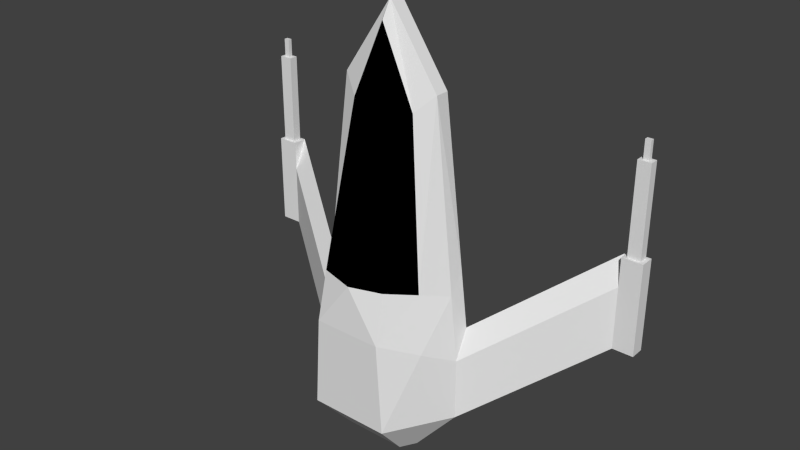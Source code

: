 # Source: SpaceShip.blend  (saved by Blender 2.69.0; exported with 4.5.12 LTS)
import bpy
from mathutils import Matrix  # noqa: F401  (used for matrix-valued properties, if any)

bpy.ops.wm.read_factory_settings(use_empty=True)
scene = bpy.context.scene
scene.name = 'Scene'

# ---- collections
col_collection_1 = bpy.data.collections.new('Collection 1'); scene.collection.children.link(col_collection_1)

# ---- materials (node trees are filled in below, after node groups)
mat_base = bpy.data.materials.new('Base')
mat_base.alpha_threshold = 0.0
mat_base.use_transparent_shadow = False
mat_base.roughness = 0.5
mat_base.line_color = (0.0, 0.0, 0.0, 1.0)
mat_black = bpy.data.materials.new('Black')
mat_black.alpha_threshold = 0.0
mat_black.use_transparent_shadow = False
mat_black.diffuse_color = (0.0, 0.0, 0.0, 1.0)
mat_black.roughness = 0.5
mat_black.line_color = (0.0, 0.0, 0.0, 1.0)

# ---- material node trees

# ---- world
world_world = bpy.data.worlds.new('World'); scene.world = world_world
world_world.color = (0.05088, 0.05088, 0.05088)
world_world.use_sun_shadow = False
world_world.sun_shadow_jitter_overblur = 0.0
world_world.cycles.sampling_method = 'MANUAL'
world_world.cycles.sample_map_resolution = 256

# ---- meshes
me_cube = bpy.data.meshes.new('Cube')
me_cube.from_pydata([(-0.3765, -0.1969, -1.591), (-0.7175, 0.0002406, -0.3382), (-0.3765, -0.229, -1.591), (-0.7175, -0.1311, -0.6135), (-0.4661, 0.0002395, 1.72), (-0.4661, -0.1311, 1.72), (-1.804, 0.6843, 0.4902), (-1.804, 0.553, 0.2149), (-0.3765, -0.229, -1.591), (-0.7175, -0.1311, -0.6135), (-1.804, 0.553, 0.2149), (-0.2936, -0.3717, -1.591), (-0.3218, -0.7157, -0.3382), (-0.1267, -0.3283, 1.387), (-0.7175, 0.0002412, -1.198), (-0.7175, -0.1311, -1.198), (-1.804, 0.6843, -0.37), (-1.804, 0.553, -0.37), (-0.7175, -0.1311, -1.198), (-1.804, 0.553, -0.37), (-0.3781, -0.7157, -1.198), (-2.0, 0.6843, 0.4902), (-2.0, 0.553, 0.2149), (-2.0, 0.6843, -0.37), (-2.0, 0.553, -0.37), (-1.804, 0.6843, 0.4902), (-1.804, 0.553, 0.4901), (-2.0, 0.6843, 0.4902), (-2.0, 0.553, 0.4901), (-1.841, 0.6597, 0.4902), (-1.841, 0.5776, 0.4901), (-1.963, 0.6597, 0.4902), (-1.963, 0.5776, 0.4901), (-1.841, 0.659, 1.337), (-1.841, 0.5769, 1.337), (-1.963, 0.659, 1.337), (-1.963, 0.5769, 1.337), (-1.876, 0.6358, 1.337), (-1.876, 0.6001, 1.337), (-1.929, 0.6358, 1.337), (-1.929, 0.6001, 1.337), (-1.876, 0.6357, 1.508), (-1.876, 0.6, 1.508), (-1.929, 0.6357, 1.508), (-1.929, 0.6, 1.508), (-0.5554, -0.4103, -0.482), (-0.304, -0.2253, 1.561), (-0.3369, -0.2971, -1.591), (-0.5554, -0.4103, -1.198), (-0.4891, -0.3615, 0.05671), (-0.3118, -0.6135, 0.1168), (-0.6512, -0.1311, 0.001778), (-0.6512, 0.0002403, 0.2045), (0.3765, -0.1969, -1.591), (0.7175, 0.0002406, -0.3382), (0.0, 0.0002416, -0.3382), (-2.161e-07, -0.1969, -1.591), (0.3765, -0.229, -1.591), (0.7175, -0.1311, -0.6135), (-2.515e-07, -0.229, -1.591), (0.4661, 0.0002395, 1.72), (0.0, 0.0002397, 2.409), (0.4661, -0.1311, 1.72), (-1.439e-07, -0.1311, 2.409), (1.804, 0.6843, 0.4902), (1.804, 0.553, 0.2149), (0.3765, -0.229, -1.591), (0.7175, -0.1311, -0.6135), (1.804, 0.553, 0.2149), (0.2936, -0.3717, -1.591), (0.3218, -0.7157, -0.3382), (-7.851e-07, -0.7157, -0.3382), (-4.079e-07, -0.3717, -1.591), (0.1267, -0.3283, 1.387), (-3.604e-07, -0.3283, 2.076), (0.7175, 0.0002412, -1.198), (0.0, 0.0002423, -1.198), (0.7175, -0.1311, -1.198), (1.804, 0.6843, -0.37), (1.804, 0.553, -0.37), (0.7175, -0.1311, -1.198), (1.804, 0.553, -0.37), (0.3781, -0.7157, -1.198), (-7.851e-07, -0.7157, -1.198), (2.0, 0.6843, 0.4902), (2.0, 0.553, 0.2149), (2.0, 0.6843, -0.37), (2.0, 0.553, -0.37), (1.804, 0.6843, 0.4902), (1.804, 0.553, 0.4901), (2.0, 0.6843, 0.4902), (2.0, 0.553, 0.4901), (1.841, 0.6597, 0.4902), (1.841, 0.5776, 0.4901), (1.963, 0.6597, 0.4902), (1.963, 0.5776, 0.4901), (1.841, 0.659, 1.337), (1.841, 0.5769, 1.337), (1.963, 0.659, 1.337), (1.963, 0.5769, 1.337), (1.876, 0.6358, 1.337), (1.876, 0.6001, 1.337), (1.929, 0.6358, 1.337), (1.929, 0.6001, 1.337), (1.876, 0.6357, 1.508), (1.876, 0.6, 1.508), (1.929, 0.6357, 1.508), (1.929, 0.6, 1.508), (-3.26e-07, -0.2971, -1.591), (0.5554, -0.4103, -0.482), (0.304, -0.2253, 1.561), (0.3369, -0.2971, -1.591), (-2.473e-07, -0.2253, 2.25), (0.5554, -0.4103, -1.198), (0.4891, -0.3615, 0.05671), (0.3118, -0.6135, 0.1168), (-7.553e-07, -0.6884, 0.1008), (0.0, 0.0002411, 0.3862), (0.6512, -0.1311, 0.001778), (0.6512, 0.0002403, 0.2045)], [], [(14, 1, 55, 76), (48, 47, 11, 20), (16, 14, 18, 19), (47, 108, 72, 11), (4, 5, 63, 61), (2, 0, 56, 59), (117, 52, 4, 61), (52, 51, 5, 4), (16, 17, 24, 23), (3, 1, 6, 7), (18, 9, 10, 19), (0, 2, 15, 14), (15, 3, 9, 18), (3, 7, 10, 9), (20, 83, 71, 12), (50, 116, 74, 13), (112, 46, 13, 74), (49, 45, 12, 50), (0, 14, 76, 56), (45, 48, 20, 12), (1, 14, 16, 6), (7, 17, 19, 10), (2, 15, 18, 8), (11, 72, 83, 20), (23, 24, 22, 21), (6, 16, 23, 21), (22, 7, 26, 28), (17, 7, 22, 24), (28, 26, 30, 32), (7, 6, 25, 26), (21, 22, 28, 27), (6, 21, 27, 25), (32, 30, 34, 36), (26, 25, 29, 30), (27, 28, 32, 31), (25, 27, 31, 29), (36, 34, 38, 40), (29, 31, 35, 33), (30, 29, 33, 34), (31, 32, 36, 35), (40, 38, 42, 44), (34, 33, 37, 38), (35, 36, 40, 39), (33, 35, 39, 37), (42, 41, 43, 44), (39, 40, 44, 43), (37, 39, 43, 41), (38, 37, 41, 42), (15, 2, 47, 48), (2, 59, 108, 47), (63, 5, 46, 112), (51, 3, 45, 49), (3, 15, 48, 45), (46, 49, 50, 13), (1, 3, 51, 52), (5, 51, 49, 46), (55, 1, 52, 117), (12, 71, 116, 50), (75, 76, 55, 54), (113, 82, 69, 111), (78, 81, 80, 75), (111, 69, 72, 108), (60, 61, 63, 62), (57, 59, 56, 53), (117, 61, 60, 119), (119, 60, 62, 118), (78, 86, 87, 79), (58, 65, 64, 54), (80, 81, 68, 67), (53, 75, 77, 57), (77, 80, 67, 58), (58, 67, 68, 65), (82, 70, 71, 83), (115, 73, 74, 116), (112, 74, 73, 110), (114, 115, 70, 109), (53, 56, 76, 75), (109, 70, 82, 113), (54, 64, 78, 75), (65, 68, 81, 79), (57, 66, 80, 77), (69, 82, 83, 72), (86, 84, 85, 87), (64, 84, 86, 78), (85, 91, 89, 65), (79, 87, 85, 65), (91, 95, 93, 89), (65, 89, 88, 64), (84, 90, 91, 85), (64, 88, 90, 84), (95, 99, 97, 93), (89, 93, 92, 88), (90, 94, 95, 91), (88, 92, 94, 90), (99, 103, 101, 97), (92, 96, 98, 94), (93, 97, 96, 92), (94, 98, 99, 95), (103, 107, 105, 101), (97, 101, 100, 96), (98, 102, 103, 99), (96, 100, 102, 98), (105, 107, 106, 104), (102, 106, 107, 103), (100, 104, 106, 102), (101, 105, 104, 100), (77, 113, 111, 57), (57, 111, 108, 59), (63, 112, 110, 62), (118, 114, 109, 58), (58, 109, 113, 77), (110, 73, 115, 114), (54, 119, 118, 58), (62, 110, 114, 118), (55, 117, 119, 54), (70, 115, 116, 71)])
me_cube.polygons.foreach_set('material_index', [0, 0, 0, 0, 0, 0, 0, 0, 0, 0, 0, 0, 0, 0, 0, 1, 1, 0, 0, 0, 0, 0, 0, 0, 0, 0, 0, 0, 0, 0, 0, 0, 0, 0, 0, 0, 0, 0, 0, 0, 0, 0, 0, 0, 0, 0, 0, 0, 0, 0, 0, 0, 0, 1, 0, 0, 0, 0, 0, 0, 0, 0, 0, 0, 0, 0, 0, 0, 0, 0, 0, 0, 0, 1, 1, 0, 0, 0, 0, 0, 0, 0, 0, 0, 0, 0, 0, 0, 0, 0, 0, 0, 0, 0, 0, 0, 0, 0, 0, 0, 0, 0, 0, 0, 0, 0, 0, 0, 0, 0, 0, 1, 0, 0, 0, 0])
me_cube.materials.append(mat_base)
me_cube.materials.append(mat_black)
me_cube.use_remesh_preserve_volume = False
me_cube.use_remesh_preserve_attributes = False
me_cube.use_mirror_vertex_groups = False
me_cube.update()

# ---- objects
ob_cube = bpy.data.objects.new('Cube', me_cube)

# ---- transforms, parenting, visibility, modifiers, constraints
ob_cube.location = (0.0, 0.0, 0.0)
ob_cube.lock_rotations_4d = False
ob_cube.empty_display_type = 'ARROWS'
ob_cube.lineart.crease_threshold = 0.0

# ---- collection membership
col_collection_1.objects.link(ob_cube)

# ---- scene / render settings (as saved in the file)
scene.frame_start = 1; scene.frame_end = 250; scene.frame_set(1)
scene.render.engine = 'BLENDER_EEVEE_NEXT'
scene.render.image_settings.color_mode = 'RGB'
scene.render.image_settings.compression = 90
scene.render.resolution_percentage = 50
scene.render.dither_intensity = 0.0
scene.render.bake_margin = 2
scene.render.bake_bias = 0.0
scene.cycles.use_denoising = False
scene.cycles.samples = 10
scene.cycles.sampling_pattern = 'TABULATED_SOBOL'
scene.cycles.light_sampling_threshold = 0.0
scene.cycles.use_adaptive_sampling = False
scene.cycles.use_light_tree = False
scene.cycles.blur_glossy = 0.0
scene.cycles.volume_bounces = 1
scene.cycles.pixel_filter_type = 'GAUSSIAN'
scene.cycles.sample_clamp_indirect = 0.0
scene.view_settings.view_transform = 'Standard'
bpy.context.view_layer.update()

# ---- added for rendering (the .blend has no active camera and no usable light): camera, sun
cam_auto = bpy.data.cameras.new('AutoCamera')
cam_auto.lens = 50.0
cam_auto.sensor_width = 36.0
cam_auto.clip_end = 1000.0
ob_auto_camera = bpy.data.objects.new('AutoCamera', cam_auto)
scene.collection.objects.link(ob_auto_camera)
ob_auto_camera.location = (5.39177, -6.4858, 4.72202)
ob_auto_camera.rotation_euler = (1.09748, -7.21219e-08, 0.694738)
scene.camera = ob_auto_camera
light_auto_sun = bpy.data.lights.new('AutoSun', 'SUN')
light_auto_sun.energy = 3.0
light_auto_sun.angle = 0.0523599
ob_auto_sun = bpy.data.objects.new('AutoSun', light_auto_sun)
scene.collection.objects.link(ob_auto_sun)
ob_auto_sun.rotation_euler = (0.872665, 0.174533, 0.523599)
bpy.context.view_layer.update()
